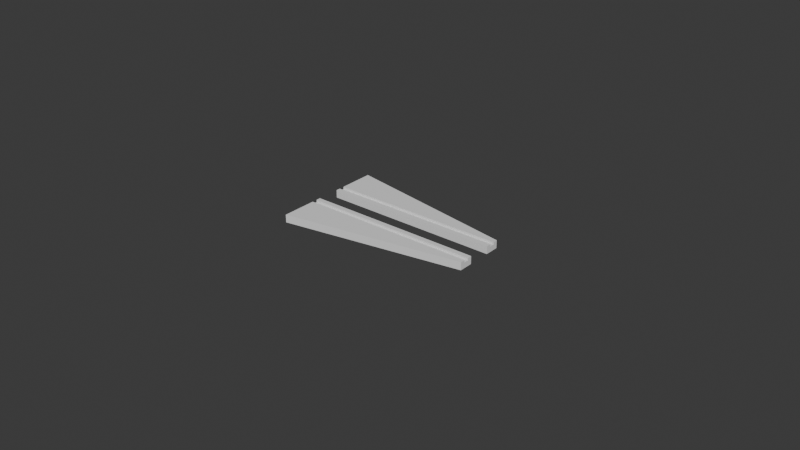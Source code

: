 # Source: hackpad.blend  (saved by Blender 4.3.34; exported with 4.5.12 LTS)
import bpy
from mathutils import Matrix  # noqa: F401  (used for matrix-valued properties, if any)

bpy.ops.wm.read_factory_settings(use_empty=True)
scene = bpy.context.scene
scene.name = 'Scene'

# ---- collections
col_collection = bpy.data.collections.new('Collection'); scene.collection.children.link(col_collection)

# ---- world
world_world = bpy.data.worlds.new('World'); scene.world = world_world
world_world.use_nodes = True; world_world.node_tree.nodes.clear()
_N = world_world.node_tree.nodes; _L = world_world.node_tree.links
n0 = _N.new('ShaderNodeOutputWorld'); n0.name = 'World Output'; n0.location = (300, 300)
n1 = _N.new('ShaderNodeBackground'); n1.name = 'Background'; n1.location = (10, 300)
n1.inputs[0].default_value = (0.05088, 0.05088, 0.05088, 1.0)
_L.new(n1.outputs[0], n0.inputs[0])
n0.is_active_output = True
world_world.color = (0.05088, 0.05088, 0.05088)
world_world.sun_shadow_jitter_overblur = 0.0

# ---- meshes
me_cube_002 = bpy.data.meshes.new('Cube.002')
me_cube_002.from_pydata([(-0.02858, 0.00175, 0.003736), (-0.02858, 2.277e-09, 0.005186), (-0.02858, 2.277e-09, 0.006886), (-0.02858, 0.00175, 0.01834), (0.02858, 0.00175, 0.003736), (0.02858, 2.277e-09, 0.005186), (0.02858, 0.00175, 0.008336), (0.02858, 2.277e-09, 0.006886), (-0.02858, -0.00075, 0.003736), (-0.02858, -0.00075, 0.01834), (-0.02858, -0.00075, 0.006886), (-0.02858, -0.00075, 0.005186), (0.02858, -0.00075, 0.005186), (0.02858, -0.00075, 0.008336), (0.02858, -0.00075, 0.006886), (0.02858, -0.00075, 0.003736)], [], [(2, 3, 0, 1), (9, 3, 2, 10), (1, 0, 8, 11), (0, 3, 6, 4), (14, 7, 5, 12, 15, 4, 6, 13), (0, 4, 15, 8), (13, 6, 3, 9), (2, 1, 5, 7), (12, 5, 1, 11), (2, 7, 14, 10), (15, 12, 11, 8), (14, 13, 9, 10)])
_uv = me_cube_002.uv_layers.new(name='UVMap')
_uv.uv.foreach_set('vector', [0.5462, 0.2438, 0.625, 0.25, 0.375, 0.25, 0.4538, 0.2438, 0.625, 0.2422, 0.625, 0.25, 0.5462, 0.2438, 0.5462, 0.2422, 0.4538, 0.2438, 0.375, 0.25, 0.375, 0.2422, 0.4538, 0.2422, 0.375, 0.25, 0.625, 0.25, 0.625, 0.5, 0.375, 0.5, 0.5462, 0.5078, 0.5462, 0.5062, 0.4538, 0.5062, 0.4538, 0.5078, 0.375, 0.5078, 0.375, 0.5, 0.625, 0.5, 0.625, 0.5078, 0.125, 0.5, 0.375, 0.5, 0.375, 0.5078, 0.125, 0.5078, 0.625, 0.5078, 0.625, 0.5, 0.875, 0.5, 0.875, 0.5078, 0.625, 0.25, 0.375, 0.25, 0.375, 0.5, 0.625, 0.5, 0.375, 0.5016, 0.375, 0.5, 0.125, 0.5, 0.125, 0.5016, 0.875, 0.5, 0.625, 0.5, 0.625, 0.5016, 0.875, 0.5016, 0.625, 0.4904, 0.625, 0.4904, 0.625, 0.2596, 0.625, 0.2596, 0.625, 0.4904, 0.625, 0.4904, 0.625, 0.2596, 0.625, 0.2596])
me_cube_002.update()

# ---- objects
ob_cube_001 = bpy.data.objects.new('Cube.001', me_cube_002)

# ---- transforms, parenting, visibility, modifiers, constraints
ob_cube_001.location = (0.0, -4.657e-10, 2.776e-17)
ob_cube_001.rotation_euler = (-1.571, -0.0, 0.0)
_m = ob_cube_001.modifiers.new('Mirror', 'MIRROR')
_m.use_axis = (False, False, True)

# ---- collection membership
col_collection.objects.link(ob_cube_001)

# ---- scene / render settings (as saved in the file)
scene.frame_start = 1; scene.frame_end = 250; scene.frame_set(1)
scene.render.engine = 'BLENDER_EEVEE_NEXT'
bpy.context.view_layer.update()

# ---- added for rendering (the .blend has no active camera and no usable light): camera, sun
cam_auto = bpy.data.cameras.new('AutoCamera')
cam_auto.lens = 50.0
cam_auto.sensor_width = 36.0
cam_auto.clip_end = 1000.0
ob_auto_camera = bpy.data.objects.new('AutoCamera', cam_auto)
scene.collection.objects.link(ob_auto_camera)
ob_auto_camera.location = (0.185045, -0.222054, 0.147536)
ob_auto_camera.rotation_euler = (1.09748, -7.21219e-08, 0.694738)
scene.camera = ob_auto_camera
light_auto_sun = bpy.data.lights.new('AutoSun', 'SUN')
light_auto_sun.energy = 3.0
light_auto_sun.angle = 0.0523599
ob_auto_sun = bpy.data.objects.new('AutoSun', light_auto_sun)
scene.collection.objects.link(ob_auto_sun)
ob_auto_sun.rotation_euler = (0.872665, 0.174533, 0.523599)
bpy.context.view_layer.update()
